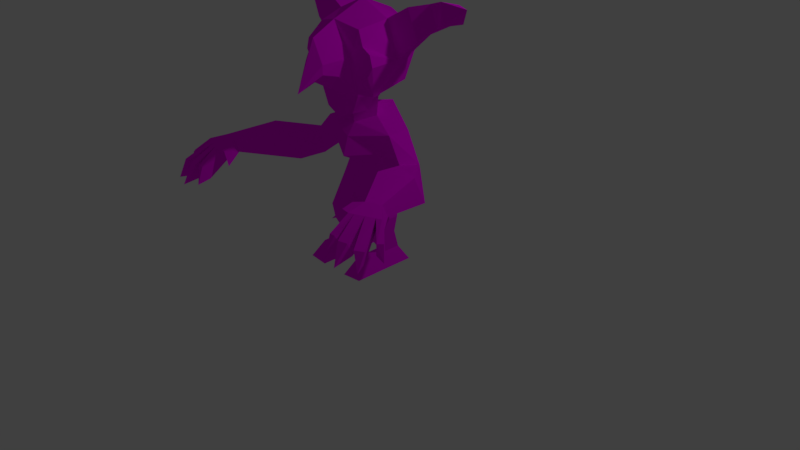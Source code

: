 # Source: goblino.blend  (saved by Blender 2.79.0; exported with 4.5.12 LTS)
import bpy
from mathutils import Matrix  # noqa: F401  (used for matrix-valued properties, if any)

bpy.ops.wm.read_factory_settings(use_empty=True)
scene = bpy.context.scene
scene.name = 'Scene'

# ---- collections
col_collection_1 = bpy.data.collections.new('Collection 1'); scene.collection.children.link(col_collection_1)

# ---- images (referenced by path relative to the original .blend; pixels are not part of the script)
import os
ASSET_DIR = os.environ.get("B2B_ASSET_DIR", "")  # directory of the original .blend (textures are referenced by path, not embedded)
HERE = os.path.dirname(os.path.abspath(__file__))  # packed textures are extracted next to this script under _unpacked/

def load_image(name, relpath, width, height, colorspace="sRGB"):
    """Load a texture the original file referenced (path relative to the .blend, or extracted next to this script)."""
    p = next((c for c in (os.path.join(HERE, relpath), os.path.join(ASSET_DIR, relpath)) if relpath and os.path.exists(c)), "")
    if p:
        img = bpy.data.images.load(p, check_existing=True)
        img.name = name
    else:  # same state as the original file: an image datablock whose file is absent (Cycles renders it pink)
        img = bpy.data.images.new(name, width, height)
        img.source = "FILE"
        img.filepath = "//" + (relpath or name)
    img.colorspace_settings.name = colorspace
    return img
img_goblin_skin = load_image('goblin_skin', 'goblin_skin.png', 1024, 1024, 'sRGB')

# ---- materials (node trees are filled in below, after node groups)
mat_material = bpy.data.materials.new('Material')
mat_material.alpha_threshold = 0.0
mat_material.roughness = 0.5
mat_material.line_color = (0.0, 0.0, 0.0, 1.0)

# ---- material node trees
mat_material.use_nodes = True; mat_material.node_tree.nodes.clear()
_N = mat_material.node_tree.nodes; _L = mat_material.node_tree.links
n0 = _N.new('ShaderNodeOutputMaterial'); n0.name = 'Material Output'; n0.location = (300, 300)
n1 = _N.new('ShaderNodeBsdfDiffuse'); n1.name = 'Diffuse BSDF'; n1.location = (10, 300)
n2 = _N.new('ShaderNodeTexImage'); n2.name = 'Image Texture'; n2.location = (-193, 347)
n2.width = 140
n2.image = img_goblin_skin
n3 = _N.new('ShaderNodeTexCoord'); n3.name = 'Texture Coordinate'; n3.location = (-409, 304)
_L.new(n1.outputs[0], n0.inputs[0])
_L.new(n2.outputs[0], n1.inputs[0])
_L.new(n3.outputs[2], n2.inputs[0])
n0.is_active_output = True

# ---- world
world_world = bpy.data.worlds.new('World'); scene.world = world_world
world_world.color = (0.05088, 0.05088, 0.05088)
world_world.use_sun_shadow = False
world_world.sun_shadow_jitter_overblur = 0.0
world_world.cycles.sampling_method = 'MANUAL'

# ---- cameras
cam_camera = bpy.data.cameras.new('Camera')
cam_camera.clip_end = 100.0
cam_camera.lens = 35.0
cam_camera.sensor_width = 32.0
cam_camera.sensor_height = 18.0
cam_camera.ortho_scale = 7.314
cam_camera.dof.focus_distance = 0.0

# ---- lights
light_lamp = bpy.data.lights.new('Lamp', 'POINT')
light_lamp.transmission_factor = 0.0
light_lamp.cutoff_distance = 30.0
light_lamp.energy = 100.0
light_lamp.shadow_buffer_clip_start = 1.001
light_lamp.shadow_soft_size = 0.1
light_lamp.shadow_maximum_resolution = 0.006
light_lamp.use_absolute_resolution = True

# ---- meshes
me_cube = bpy.data.meshes.new('Cube')
me_cube.from_pydata([(-0.3163, -0.7001, 2.268), (-0.3163, 0.02839, 2.318), (-0.3163, -0.6694, 3.016), (-0.3163, 0.02839, 3.016), (0.0, -0.7479, 2.268), (-0.3947, -0.5336, 2.24), (0.0, 0.1068, 2.24), (-0.3947, 0.1068, 2.667), (0.0, -0.7479, 3.095), (-0.3947, -0.3205, 3.095), (0.0, 0.1068, 3.095), (0.0, 0.2838, 2.667), (-0.5717, -0.3205, 2.667), (-0.1471, -1.052, 2.66), (0.0, -0.3205, 3.272), (0.0, -0.5336, 2.158), (-0.2364, -0.3205, 2.167), (0.0, -0.09212, 2.158), (0.0, -0.1448, 2.034), (0.0, -0.4962, 1.837), (-0.2041, -0.3205, 1.93), (0.0, 0.1268, 1.977), (0.0, -0.604, 1.685), (0.0, 0.1769, 1.618), (-0.5302, -0.1244, 1.791), (-0.5302, -0.4289, 1.791), (0.0, -0.6755, 1.454), (-0.4008, -0.08779, 1.534), (-0.4008, -0.4532, 1.534), (-0.2434, -0.3492, 1.338), (0.0, -0.4461, 1.331), (-0.2434, -0.002588, 1.338), (0.0, 0.1317, 1.331), (-0.3012, -0.403, 1.115), (0.0, -0.4999, 1.108), (-0.3012, -0.05631, 1.115), (0.0, 0.04058, 1.108), (-0.08748, -0.4514, 0.9067), (0.0, -0.4719, 0.8474), (-0.08748, -0.1993, 0.9067), (0.0, -0.1788, 0.8474), (-0.4157, -0.1949, 0.6533), (-0.4157, -0.5426, 0.6533), (-0.1619, -0.1949, 0.6419), (-0.1619, -0.5426, 0.6419), (-0.3964, -0.225, 0.4534), (-0.3964, -0.5118, 0.4534), (-0.1902, -0.225, 0.4441), (-0.1902, -0.5118, 0.4441), (-0.3768, -0.1447, 0.2101), (-0.3768, -0.3807, 0.2101), (-0.2404, -0.1701, 0.204), (-0.2404, -0.3552, 0.204), (-0.4537, -0.02384, 0.0156), (-0.4537, -0.4072, 0.0156), (-0.1892, -0.01369, 0.004836), (-0.1892, -0.3585, 0.004836), (-0.3771, -0.7148, 0.2054), (-0.2407, -0.6893, 0.1992), (-0.4537, -0.8667, 0.01143), (-0.1892, -0.8803, 0.0001045), (-0.8359, -0.2132, 1.254), (-0.6546, -0.4363, 1.254), (-0.8983, -0.2944, 1.508), (-0.7598, -0.4803, 1.508), (-1.241, -0.5404, 1.217), (-0.756, -0.7413, 1.217), (-1.263, -0.7322, 1.586), (-0.8593, -0.8997, 1.586), (-1.417, -1.262, 1.348), (-1.193, -1.354, 1.348), (-1.427, -1.35, 1.518), (-1.241, -1.427, 1.518), (-1.504, -1.396, 1.275), (-1.229, -1.51, 1.275), (-1.588, -1.503, 1.46), (-1.234, -1.65, 1.46), (-0.6953, 0.06057, 2.906), (-0.6298, -0.00496, 3.197), (-0.6953, -0.2965, 3.263), (-0.8432, -0.2965, 2.906), (-1.036, 0.1212, 3.08), (-0.9917, 0.07643, 3.279), (-0.9442, -0.2021, 3.323), (-1.045, -0.2021, 3.08), (-1.258, -0.02487, 3.128), (-1.195, -0.03085, 3.327), (-1.102, -0.2128, 3.372), (-1.18, -0.2771, 3.128), (-1.512, -0.2524, 3.359), (-1.367, -1.453, 1.275), (-1.411, -1.576, 1.46), (-1.55, -1.791, 1.056), (-1.606, -1.759, 1.056), (-1.684, -1.822, 1.242), (-1.305, -1.479, 1.275), (-1.297, -1.623, 1.46), (-1.471, -1.868, 1.271), (-1.353, -1.894, 1.271), (-1.428, -1.428, 1.275), (-1.524, -1.529, 1.46), (-1.378, -1.794, 1.086), (-1.441, -1.78, 1.086), (-1.76, -1.635, 1.292), (-1.709, -1.687, 1.292), (-1.631, -1.624, 1.106), (-1.692, -1.562, 1.106), (-1.207, -1.876, 1.292), (-1.217, -1.776, 1.106), (-1.304, -1.777, 1.106), (-1.279, -1.877, 1.292), (-1.58, -1.88, 1.242), (-1.209, -1.955, 1.078), (-1.434, -2.022, 1.033), (-1.686, -1.927, 1.028), (-1.794, -1.666, 1.096), (-1.108, -1.484, 1.488), (-1.079, -1.44, 1.384), (-1.101, -1.534, 1.34), (-1.104, -1.619, 1.452), (-0.9701, -1.655, 1.305), (-0.4167, -0.7049, 2.849), (-0.5713, -0.7049, 2.646), (-0.3627, -0.7049, 2.486), (-0.207, -0.7049, 2.69), (0.0, -1.298, 2.349), (-0.1696, -0.8488, 2.495), (0.0, -0.8538, 2.323), (0.0, -1.052, 2.938), (0.0, -1.052, 2.436), (-0.1471, -1.052, 2.548), (-0.4951, -0.7049, 2.518), (-0.2478, -0.7049, 2.55), (-0.2829, -0.7049, 2.817), (-0.5319, -0.7049, 2.782), (0.0, -0.7172, 1.952), (-0.2171, -0.7001, 2.041), (-0.2955, -0.5336, 2.064), (0.0, -0.5336, 1.982), (-0.4832, -0.3205, 2.881)], [], [(4, 0, 136, 135), (14, 10, 3, 9), (3, 7, 77, 78), (1, 7, 11, 6), (7, 3, 10, 11), (5, 12, 7, 1), (130, 129, 125), (126, 127, 129, 130), (8, 14, 9, 2), (16, 17, 18, 20), (17, 16, 5, 1, 6), (26, 28, 29, 30), (15, 16, 20, 19), (20, 18, 21, 24), (22, 25, 28, 26), (20, 24, 25), (19, 20, 25, 22), (24, 27, 61, 63), (24, 21, 23, 27), (31, 32, 36, 35), (27, 23, 32, 31), (28, 27, 31, 29), (34, 33, 37, 38), (29, 31, 35, 33), (30, 29, 33, 34), (38, 37, 39, 40), (35, 36, 40, 39), (35, 39, 43, 41), (33, 35, 41, 42), (39, 37, 44, 43), (37, 33, 42, 44), (42, 46, 48, 44), (43, 47, 45, 41), (43, 44, 48, 47), (48, 46, 50, 52), (49, 51, 55, 53), (46, 45, 49, 50), (45, 47, 51, 49), (47, 48, 52, 51), (54, 53, 55, 56), (51, 52, 56, 55), (56, 52, 58, 60), (50, 49, 53, 54), (58, 57, 59, 60), (54, 56, 60, 59), (50, 54, 59, 57), (52, 50, 57, 58), (63, 61, 65, 67), (28, 25, 64, 62), (25, 24, 63, 64), (27, 28, 62, 61), (66, 68, 72, 70), (64, 63, 67, 68), (62, 64, 68, 66), (61, 62, 66, 65), (69, 70, 74, 95, 90, 99, 73), (65, 66, 70, 69), (67, 65, 69, 71), (68, 67, 71, 72), (71, 69, 73, 75), (72, 71, 75, 100, 91, 96, 76), (74, 70, 117, 118), (77, 80, 84, 81), (7, 12, 80, 77), (12, 139, 9, 79, 80), (9, 3, 78, 79), (84, 83, 87, 88), (78, 77, 81, 82), (80, 79, 83, 84), (79, 78, 82, 83), (87, 86, 89), (83, 82, 86, 87), (81, 84, 88, 85), (82, 81, 85, 86), (85, 88, 89), (86, 85, 89), (88, 87, 89), (110, 109, 112), (95, 109, 110, 96), (74, 108, 109, 95), (76, 107, 108, 74), (96, 110, 107, 76), (104, 103, 115), (99, 105, 106, 73), (100, 104, 105, 99), (75, 103, 104, 100), (73, 106, 103, 75), (98, 97, 113), (95, 101, 102, 90), (96, 98, 101, 95), (91, 97, 98, 96), (90, 102, 97, 91), (94, 93, 114), (99, 93, 94, 100), (90, 92, 93, 99), (91, 111, 92, 90), (100, 94, 111, 91), (109, 108, 112), (108, 107, 112), (107, 110, 112), (102, 101, 113), (97, 102, 113), (101, 98, 113), (111, 94, 114), (93, 92, 114), (92, 111, 114), (105, 104, 115), (103, 106, 115), (106, 105, 115), (119, 118, 120), (76, 74, 118, 119), (72, 76, 119, 116), (70, 72, 116, 117), (118, 117, 120), (116, 119, 120), (117, 116, 120), (124, 126, 130, 13), (128, 13, 125), (8, 124, 13, 128), (13, 130, 125), (124, 8, 2, 121, 133), (4, 127, 126, 124, 132, 123, 0), (122, 134, 121, 2, 9, 139, 12), (121, 134, 122, 131, 123, 132, 124, 133), (0, 123, 131, 122, 12, 5), (41, 45, 46, 42), (15, 5, 16), (135, 136, 137, 138), (0, 5, 137, 136), (138, 137, 5, 15)])
_uv = me_cube.uv_layers.new(name='UVMap')
_uv.uv.foreach_set('vector', [0.1242, 0.5253, 0.06132, 0.5261, 0.08046, 0.4821, 0.1232, 0.4644, 0.452, 0.305, 0.3667, 0.3057, 0.3816, 0.2446, 0.4508, 0.2291, 0.3158, 0.2561, 0.2455, 0.2556, 0.2802, 0.189, 0.339, 0.1894, 0.1807, 0.2818, 0.2455, 0.2556, 0.2606, 0.3338, 0.1775, 0.3461, 0.2455, 0.2556, 0.3158, 0.2561, 0.343, 0.3146, 0.2606, 0.3338, 0.6837, 0.04657, 0.6403, 0.1257, 0.5588, 0.1314, 0.5745, 0.06573, 0.952, 0.3679, 0.9824, 0.3684, 0.9836, 0.4166, 0.9481, 0.3289, 0.9836, 0.3307, 0.9824, 0.3684, 0.952, 0.3679, 0.5351, 0.3057, 0.452, 0.305, 0.4508, 0.2291, 0.5192, 0.2446, 0.6419, 0.2845, 0.6509, 0.2352, 0.6749, 0.2395, 0.6891, 0.2845, 0.9233, 0.8323, 0.8769, 0.8768, 0.845, 0.9179, 0.8589, 0.8084, 0.9221, 0.7933, 0.9772, 0.1269, 0.9772, 0.2166, 0.9441, 0.197, 0.9375, 0.1467, 0.5185, 0.8211, 0.4693, 0.8259, 0.4751, 0.7799, 0.5172, 0.7595, 0.8617, 0.4011, 0.8757, 0.3514, 0.9244, 0.3289, 0.9244, 0.4416, 0.5182, 0.7287, 0.4119, 0.7524, 0.437, 0.7022, 0.5185, 0.6831, 0.8617, 0.4011, 0.9244, 0.4416, 0.87, 0.4665, 0.5172, 0.7595, 0.4751, 0.7799, 0.4119, 0.7524, 0.5182, 0.7287, 0.6894, 0.4814, 0.6391, 0.5079, 0.5827, 0.4224, 0.6326, 0.408, 0.6894, 0.4814, 0.7273, 0.588, 0.6566, 0.5901, 0.6391, 0.5079, 0.6008, 0.5405, 0.6, 0.5901, 0.5561, 0.589, 0.5567, 0.529, 0.6391, 0.5079, 0.6566, 0.5901, 0.6, 0.5901, 0.6008, 0.5405, 0.4459, 0.3298, 0.5178, 0.3289, 0.5324, 0.3629, 0.4643, 0.3637, 0.7618, 0.6129, 0.8213, 0.6236, 0.7706, 0.6542, 0.751, 0.6618, 0.4643, 0.3637, 0.5324, 0.3629, 0.5229, 0.4073, 0.4547, 0.4082, 0.7722, 0.5702, 0.8207, 0.5785, 0.8213, 0.6236, 0.7618, 0.6129, 0.5845, 0.8117, 0.6002, 0.8212, 0.585, 0.8677, 0.5667, 0.8658, 0.6185, 0.9087, 0.5561, 0.9087, 0.5667, 0.8658, 0.585, 0.8677, 0.8712, 0.01163, 0.9139, 0.04802, 0.9042, 0.1005, 0.8544, 0.1028, 0.4547, 0.4082, 0.5229, 0.4073, 0.4977, 0.4992, 0.4293, 0.5, 0.5915, 0.6136, 0.6412, 0.6133, 0.6596, 0.6644, 0.5911, 0.6648, 0.7706, 0.6542, 0.8213, 0.6236, 0.8213, 0.717, 0.7721, 0.7082, 0.8213, 0.717, 0.8095, 0.7536, 0.7695, 0.7465, 0.7721, 0.7082, 0.9042, 0.1005, 0.9016, 0.1392, 0.8612, 0.141, 0.8544, 0.1028, 0.5911, 0.6648, 0.6596, 0.6644, 0.6538, 0.7028, 0.5973, 0.7031, 0.7695, 0.7465, 0.8095, 0.7536, 0.7972, 0.7975, 0.7711, 0.7926, 0.871, 0.1877, 0.8972, 0.1864, 0.9139, 0.224, 0.8618, 0.2266, 0.4353, 0.538, 0.4917, 0.5373, 0.5074, 0.5835, 0.461, 0.5841, 0.8612, 0.141, 0.9016, 0.1392, 0.8972, 0.1864, 0.871, 0.1877, 0.5973, 0.7031, 0.6538, 0.7028, 0.6233, 0.7494, 0.5868, 0.7496, 0.2717, 0.8001, 0.2717, 0.7257, 0.3239, 0.7238, 0.3239, 0.7906, 0.5868, 0.7496, 0.6233, 0.7494, 0.6241, 0.7881, 0.5561, 0.7884, 0.6241, 0.7881, 0.6233, 0.7494, 0.6892, 0.7499, 0.727, 0.7884, 0.461, 0.5841, 0.5074, 0.5835, 0.5324, 0.6224, 0.457, 0.6234, 0.8544, 0.2873, 0.8547, 0.2612, 0.8953, 0.2499, 0.8953, 0.3013, 0.2717, 0.8001, 0.3239, 0.7906, 0.3239, 0.8917, 0.2717, 0.8891, 0.461, 0.5841, 0.457, 0.6234, 0.3667, 0.6253, 0.3953, 0.5858, 0.1215, 0.8488, 0.1485, 0.8537, 0.1485, 0.9185, 0.1215, 0.9135, 0.6326, 0.408, 0.5827, 0.4224, 0.5744, 0.3381, 0.6474, 0.3289, 0.437, 0.7022, 0.4119, 0.7524, 0.3667, 0.6973, 0.3862, 0.6486, 0.6182, 0.2955, 0.5588, 0.3026, 0.5796, 0.2366, 0.6182, 0.2352, 0.04831, 0.4412, 0.01704, 0.3774, 0.05952, 0.3589, 0.1107, 0.3826, 0.845, 0.6273, 0.9109, 0.6709, 0.8793, 0.77, 0.8489, 0.7499, 0.2329, 0.388, 0.2745, 0.3694, 0.296, 0.4783, 0.2103, 0.4691, 0.8632, 0.5702, 0.9109, 0.5879, 0.9109, 0.6709, 0.845, 0.6273, 0.1107, 0.3826, 0.05952, 0.3589, 0.05084, 0.2971, 0.1539, 0.2913, 0.1252, 0.1505, 0.07768, 0.1532, 0.06971, 0.123, 0.08583, 0.122, 0.09887, 0.1213, 0.1118, 0.1206, 0.1281, 0.1197, 0.1539, 0.2913, 0.05084, 0.2971, 0.07768, 0.1532, 0.1252, 0.1505, 0.1775, 0.7622, 0.248, 0.7238, 0.2309, 0.8612, 0.1984, 0.8789, 0.2103, 0.4691, 0.296, 0.4783, 0.2656, 0.5981, 0.2261, 0.5938, 0.1984, 0.8789, 0.2309, 0.8612, 0.248, 0.8856, 0.2144, 0.9059, 0.2261, 0.5938, 0.2656, 0.5981, 0.2788, 0.6386, 0.2653, 0.6372, 0.2412, 0.6346, 0.2171, 0.632, 0.2037, 0.6305, 0.06971, 0.123, 0.07768, 0.1532, 0.0507, 0.1479, 0.04586, 0.1295, 0.7642, 0.3891, 0.837, 0.4115, 0.8211, 0.4543, 0.7575, 0.4581, 0.751, 0.3289, 0.838, 0.3557, 0.837, 0.4115, 0.7642, 0.3891, 0.8307, 0.2382, 0.7865, 0.2275, 0.7422, 0.2169, 0.7506, 0.1504, 0.8246, 0.1683, 0.4508, 0.2291, 0.3816, 0.2446, 0.3892, 0.1832, 0.4471, 0.1703, 0.8203, 0.1153, 0.7698, 0.1032, 0.7806, 0.07314, 0.8286, 0.09, 0.339, 0.1894, 0.2802, 0.189, 0.3012, 0.1192, 0.3414, 0.1194, 0.8246, 0.1683, 0.7506, 0.1504, 0.7698, 0.1032, 0.8203, 0.1153, 0.4471, 0.1703, 0.3892, 0.1832, 0.3737, 0.1128, 0.4288, 0.1218, 0.4312, 0.09096, 0.3951, 0.07321, 0.4389, 0.01163, 0.4288, 0.1218, 0.3737, 0.1128, 0.3951, 0.07321, 0.4312, 0.09096, 0.7575, 0.4581, 0.8211, 0.4543, 0.838, 0.4797, 0.7899, 0.4989, 0.3414, 0.1194, 0.3012, 0.1192, 0.3021, 0.07263, 0.343, 0.0771, 0.7899, 0.4989, 0.838, 0.4797, 0.8379, 0.547, 0.343, 0.0771, 0.3021, 0.07263, 0.3367, 0.01163, 0.8286, 0.09, 0.7806, 0.07314, 0.8307, 0.01163, 0.4802, 0.8843, 0.4385, 0.881, 0.4554, 0.8492, 0.4343, 0.9473, 0.4385, 0.881, 0.4802, 0.8843, 0.4802, 0.9433, 0.06971, 0.123, 0.04244, 0.07762, 0.05764, 0.07008, 0.08583, 0.122, 0.9833, 0.0119, 0.9833, 0.06658, 0.9421, 0.07247, 0.9375, 0.01163, 0.2171, 0.632, 0.1899, 0.6722, 0.1775, 0.6653, 0.2037, 0.6305, 0.3305, 0.6502, 0.3196, 0.6502, 0.3212, 0.6114, 0.1118, 0.1206, 0.1287, 0.06924, 0.1448, 0.07487, 0.1281, 0.1197, 0.9846, 0.7933, 0.9846, 0.8418, 0.9491, 0.8567, 0.9474, 0.8058, 0.2788, 0.6386, 0.296, 0.6761, 0.2823, 0.6801, 0.2653, 0.6372, 0.9882, 0.4488, 0.9882, 0.4998, 0.9504, 0.4882, 0.9481, 0.4399, 0.8852, 0.5375, 0.8617, 0.5375, 0.8715, 0.4897, 0.08583, 0.122, 0.06908, 0.06093, 0.08157, 0.05804, 0.09887, 0.1213, 0.6884, 0.8143, 0.6884, 0.8783, 0.6471, 0.8829, 0.6422, 0.8117, 0.2412, 0.6346, 0.224, 0.6885, 0.2011, 0.6818, 0.2171, 0.632, 0.751, 0.9386, 0.7536, 0.8655, 0.7926, 0.8711, 0.7932, 0.9386, 0.9386, 0.6414, 0.9728, 0.653, 0.9595, 0.6827, 0.9728, 0.5758, 0.9728, 0.653, 0.9386, 0.6414, 0.9346, 0.5702, 0.09887, 0.1213, 0.09937, 0.04679, 0.112, 0.04784, 0.1118, 0.1206, 0.3667, 0.9525, 0.3687, 0.8799, 0.4089, 0.8742, 0.4106, 0.9525, 0.2653, 0.6372, 0.2651, 0.7003, 0.2416, 0.7005, 0.2412, 0.6346, 0.05764, 0.07008, 0.04244, 0.07762, 0.02523, 0.04707, 0.9421, 0.07247, 0.9833, 0.06658, 0.9587, 0.1036, 0.3196, 0.4977, 0.3331, 0.4933, 0.3331, 0.538, 0.08157, 0.05804, 0.06908, 0.06093, 0.05871, 0.01637, 0.7926, 0.8711, 0.7536, 0.8655, 0.7717, 0.8208, 0.6471, 0.8829, 0.6884, 0.8783, 0.6645, 0.9251, 0.3409, 0.412, 0.3196, 0.412, 0.322, 0.3694, 0.112, 0.04784, 0.09937, 0.04679, 0.1114, 0.01163, 0.4089, 0.8742, 0.3687, 0.8799, 0.3983, 0.8492, 0.9491, 0.8567, 0.9846, 0.8418, 0.9698, 0.8803, 0.9504, 0.4882, 0.9882, 0.4998, 0.9755, 0.5177, 0.1448, 0.07487, 0.1287, 0.06924, 0.1539, 0.04814, 0.3425, 0.5881, 0.3196, 0.5732, 0.3425, 0.5612, 0.7674, 0.2615, 0.7674, 0.2956, 0.7422, 0.2825, 0.7422, 0.2618, 0.2261, 0.5938, 0.2037, 0.6305, 0.1842, 0.6132, 0.1978, 0.5909, 0.3196, 0.47, 0.3196, 0.4352, 0.3416, 0.4481, 0.3416, 0.4693, 0.04586, 0.1295, 0.0507, 0.1479, 0.01183, 0.1196, 0.5068, 0.8925, 0.5039, 0.8655, 0.529, 0.8492, 0.529, 0.8935, 0.5068, 0.8925, 0.529, 0.8492, 0.01183, 0.811, 0.02389, 0.7658, 0.06507, 0.7601, 0.07358, 0.7801, 0.1519, 0.8255, 0.1215, 0.7723, 0.1519, 0.7085, 0.05475, 0.8828, 0.01183, 0.811, 0.07358, 0.7801, 0.09787, 0.8319, 0.07358, 0.7801, 0.06507, 0.7601, 0.09787, 0.7085, 0.08361, 0.6077, 0.1256, 0.6852, 0.06221, 0.6713, 0.0426, 0.6385, 0.06889, 0.6322, 0.1242, 0.5253, 0.1256, 0.5346, 0.09243, 0.568, 0.08361, 0.6077, 0.07535, 0.5806, 0.05261, 0.5682, 0.06132, 0.5261, 0.7158, 0.12, 0.7167, 0.1472, 0.7185, 0.1625, 0.7134, 0.1972, 0.6439, 0.212, 0.6421, 0.1688, 0.6403, 0.1257, 0.0426, 0.6385, 0.01983, 0.6258, 0.01183, 0.5994, 0.02661, 0.5745, 0.05261, 0.5682, 0.07535, 0.5806, 0.08361, 0.6077, 0.06889, 0.6322, 0.7176, 0.05309, 0.7184, 0.09388, 0.7166, 0.097, 0.7158, 0.12, 0.6403, 0.1257, 0.6837, 0.04657, 0.4977, 0.4992, 0.4917, 0.5373, 0.4353, 0.538, 0.4293, 0.5, 0.9237, 0.9179, 0.845, 0.9179, 0.8769, 0.8768, 0.9346, 0.7647, 0.9381, 0.7216, 0.971, 0.7059, 0.971, 0.7641, 0.7176, 0.05309, 0.6837, 0.04657, 0.6847, 0.01493, 0.7185, 0.01163, 0.9474, 0.9884, 0.9514, 0.9293, 0.9814, 0.9036, 0.9814, 0.9814])
me_cube.materials.append(mat_material)
me_cube.use_remesh_preserve_volume = False
me_cube.use_remesh_preserve_attributes = False
me_cube.use_mirror_vertex_groups = False
me_cube.update()
arm_metarig = bpy.data.armatures.new('metarig')  # bones are not reproduced

# ---- objects
ob_metarig = bpy.data.objects.new('metarig', arm_metarig)
ob_goblino = bpy.data.objects.new('Goblino', me_cube)
ob_lamp = bpy.data.objects.new('Lamp', light_lamp)
ob_camera = bpy.data.objects.new('Camera', cam_camera)

# ---- transforms, parenting, visibility, modifiers, constraints
ob_metarig.location = (0.0, 0.0, 0.0)
ob_metarig.scale = (2.018, 2.018, 2.018)
ob_metarig.lineart.crease_threshold = 0.0
ob_goblino.parent = ob_metarig
ob_goblino.matrix_parent_inverse = Matrix(((0.4956, 0.0, 0.0, 0.0), (0.0, 0.4956, 0.0, 0.0), (0.0, 0.0, 0.4956, 0.0), (0.0, 0.0, 0.0, 1.0)))
ob_goblino.location = (0.0, 0.3, 0.0)
ob_goblino.lock_rotations_4d = False
ob_goblino.empty_display_type = 'ARROWS'
ob_goblino.lineart.crease_threshold = 0.0
_vg = ob_goblino.vertex_groups.new(name='spine')
for _i, _w in zip([32, 36, 38, 39, 40], [0.05047, 0.1822, 0.07699, 0.1152, 0.96]): _vg.add([_i], _w, 'REPLACE')
_vg = ob_goblino.vertex_groups.new(name='spine.001')
for _i, _w in zip([23, 30, 31, 32, 34, 35, 36, 37], [0.02561, 0.07168, 0.03795, 0.1169, 0.4929, 0.02463, 0.3997, 0.01311]): _vg.add([_i], _w, 'REPLACE')
_vg = ob_goblino.vertex_groups.new(name='spine.002')
for _i, _w in zip([21, 22, 23, 26, 28, 29, 30, 31, 32, 33, 34, 35, 36], [0.01813, 0.05026, 0.0924, 0.2427, 0.06243, 0.6228, 0.7364, 0.139, 0.2834, 0.01504, 0.2098, 0.03559, 0.0821]): _vg.add([_i], _w, 'REPLACE')
_vg = ob_goblino.vertex_groups.new(name='spine.003')
for _i, _w in zip([17, 18, 21, 23, 32], [0.009291, 0.06352, 0.2592, 0.08517, 0.01457]): _vg.add([_i], _w, 'REPLACE')
_vg = ob_goblino.vertex_groups.new(name='spine.004')
for _i, _w in zip([1, 6, 11, 16, 17, 18, 20, 21, 23, 32], [0.02641, 0.1358, 0.01732, 0.02335, 0.219, 0.4695, 0.01485, 0.2127, 0.06989, 0.002987]): _vg.add([_i], _w, 'REPLACE')
_vg = ob_goblino.vertex_groups.new(name='spine.005')
_vg = ob_goblino.vertex_groups.new(name='spine.006')
for _i, _w in zip([0, 1, 2, 3, 4, 5, 6, 7, 8, 9, 10, 11, 12, 13, 14, 15, 16, 17, 18, 20, 21, 23, 77, 78, 79, 80, 81, 82, 83, 84, 85, 86, 87, 88, 89, 121, 122, 123, 124, 125, 126, 127, 128, 129, 130, 131, 132, 133, 134, 135, 136, 137, 138, 139], [0.9583, 0.9095, 0.9954, 0.9879, 0.9615, 0.9308, 0.7638, 0.9699, 0.9975, 0.9941, 0.9837, 0.9388, 0.9844, 0.9888, 0.9973, 0.8105, 0.8206, 0.6145, 0.2164, 0.0719, 0.09916, 0.01522, 0.9868, 0.9898, 0.9918, 0.9904, 0.9904, 0.9905, 0.9911, 0.9909, 0.9911, 0.9909, 0.991, 0.991, 0.991, 0.9926, 0.9854, 0.9779, 0.9918, 0.9765, 0.9828, 0.9704, 0.9962, 0.9795, 0.9851, 0.9793, 0.9856, 0.9935, 0.9899, 0.8833, 0.9142, 0.9063, 0.8458, 0.9893]): _vg.add([_i], _w, 'REPLACE')
_vg = ob_goblino.vertex_groups.new(name='shoulder.L')
for _i, _w in zip([15, 19, 20, 22, 26, 28, 30, 135, 136, 137, 138], [0.1217, 0.914, 0.06762, 0.7916, 0.2935, 0.01187, 0.04214, 0.07064, 0.04049, 0.03939, 0.09681]): _vg.add([_i], _w, 'REPLACE')
_vg = ob_goblino.vertex_groups.new(name='upper_arm.L')
_vg = ob_goblino.vertex_groups.new(name='forearm.L')
_vg = ob_goblino.vertex_groups.new(name='hand.L')
_vg = ob_goblino.vertex_groups.new(name='shoulder.R')
for _i, _w in zip([1, 5, 6, 15, 16, 17, 18, 19, 20, 21, 23, 24, 25, 135, 136, 137, 138], [0.01219, 0.01503, 0.04457, 0.04898, 0.09968, 0.07984, 0.1391, 0.02423, 0.7343, 0.07741, 0.001404, 0.03205, 0.06359, 0.01555, 0.005223, 0.01533, 0.03284]): _vg.add([_i], _w, 'REPLACE')
_vg = ob_goblino.vertex_groups.new(name='upper_arm.R')
for _i, _w in zip([18, 20, 21, 23, 24, 25, 27, 28, 29, 31, 32, 35, 36, 61, 62, 63, 64, 65, 66, 67, 68], [0.03068, 0.07683, 0.1148, 0.1637, 0.9173, 0.8207, 0.8925, 0.1797, 0.05109, 0.2732, 0.08514, 0.02964, 0.03295, 0.9337, 0.856, 0.9599, 0.9762, 0.09609, 0.1212, 0.03308, 0.05712]): _vg.add([_i], _w, 'REPLACE')
_vg = ob_goblino.vertex_groups.new(name='forearm.R')
for _i, _w in zip([61, 62, 63, 65, 66, 67, 68, 69, 70, 116, 117, 118, 119, 120], [0.05319, 0.09647, 0.01821, 0.8702, 0.8497, 0.895, 0.8866, 0.03604, 0.008698, 0.04591, 0.08481, 0.1864, 0.07599, 0.1569]): _vg.add([_i], _w, 'REPLACE')
_vg = ob_goblino.vertex_groups.new(name='hand.R')
for _i, _w in zip([65, 67, 68, 69, 70, 71, 72, 73, 74, 75, 76, 90, 91, 92, 93, 94, 95, 96, 97, 98, 99, 100, 101, 102, 103, 104, 105, 106, 107, 108, 109, 110, 111, 112, 113, 114, 115, 116, 117, 118, 119, 120], [0.01488, 0.06317, 0.05634, 0.9541, 0.9672, 0.9847, 0.9912, 0.9927, 0.9785, 0.9939, 0.9788, 0.9979, 0.9989, 0.9972, 0.9971, 0.9969, 0.996, 0.9935, 0.9999, 0.9997, 0.9977, 0.9949, 0.9998, 0.9999, 0.9941, 0.9942, 0.9943, 0.9939, 0.9824, 0.9828, 0.9836, 0.9837, 0.9972, 0.983, 0.9999, 0.9971, 0.9941, 0.9518, 0.9144, 0.8131, 0.9238, 0.8428]): _vg.add([_i], _w, 'REPLACE')
_vg = ob_goblino.vertex_groups.new(name='breast.L')
for _i, _w in zip([18, 21, 22, 23, 26, 30, 31, 32, 36], [0.02015, 0.1427, 0.06608, 0.389, 0.3426, 0.05361, 0.0228, 0.1478, 0.02704]): _vg.add([_i], _w, 'REPLACE')
_vg = ob_goblino.vertex_groups.new(name='breast.R')
for _i, _w in zip([22, 23, 25, 26, 27, 28, 29, 30, 31, 32, 35, 36, 62], [0.053, 0.04159, 0.08777, 0.05592, 0.05201, 0.6954, 0.132, 0.001724, 0.2897, 0.1198, 0.04017, 0.05148, 0.02633]): _vg.add([_i], _w, 'REPLACE')
_vg = ob_goblino.vertex_groups.new(name='pelvis.L')
for _i, _w in zip([37, 38], [0.01638, 0.1923]): _vg.add([_i], _w, 'REPLACE')
_vg = ob_goblino.vertex_groups.new(name='pelvis.R')
for _i, _w in zip([29, 30, 31, 32, 33, 34, 35, 36, 37, 38, 39, 40, 41, 42, 43, 44], [0.1218, 0.04627, 0.06133, 0.02428, 0.9005, 0.2313, 0.2333, 0.05699, 0.7844, 0.6346, 0.8114, 0.01995, 0.02605, 0.05872, 0.09168, 0.1127]): _vg.add([_i], _w, 'REPLACE')
_vg = ob_goblino.vertex_groups.new(name='thigh.L')
_vg = ob_goblino.vertex_groups.new(name='shin.L')
_vg = ob_goblino.vertex_groups.new(name='foot.L')
_vg = ob_goblino.vertex_groups.new(name='toe.L')
_vg = ob_goblino.vertex_groups.new(name='heel.02.L')
_vg = ob_goblino.vertex_groups.new(name='thigh.R')
for _i, _w in zip([23, 29, 31, 32, 33, 35, 36, 37, 38, 39, 41, 42, 43, 44, 45, 46, 47, 48], [0.001675, 0.006435, 0.1215, 0.07665, 0.02696, 0.6063, 0.125, 0.09014, 0.073, 0.05856, 0.8476, 0.7895, 0.7947, 0.7067, 0.09063, 0.1499, 0.0994, 0.1377]): _vg.add([_i], _w, 'REPLACE')
_vg = ob_goblino.vertex_groups.new(name='shin.R')
for _i, _w in zip([41, 42, 43, 44, 45, 46, 47, 48, 49, 50, 51, 52], [0.09746, 0.13, 0.09054, 0.1492, 0.8241, 0.745, 0.7987, 0.7562, 0.03844, 0.01392, 0.03471, 0.02125]): _vg.add([_i], _w, 'REPLACE')
_vg = ob_goblino.vertex_groups.new(name='foot.R')
for _i, _w in zip([45, 46, 47, 48, 49, 50, 51, 52, 53, 54, 55, 56, 57, 58, 60], [0.07388, 0.09162, 0.08505, 0.08149, 0.8756, 0.9401, 0.8964, 0.9351, 0.2213, 0.9512, 0.1647, 0.9195, 0.1391, 0.144, 0.03924]): _vg.add([_i], _w, 'REPLACE')
_vg = ob_goblino.vertex_groups.new(name='toe.R')
for _i, _w in zip([54, 56, 57, 58, 59, 60], [0.009086, 0.02638, 0.8553, 0.8494, 0.9833, 0.9537]): _vg.add([_i], _w, 'REPLACE')
_vg = ob_goblino.vertex_groups.new(name='heel.02.R')
for _i, _w in zip([49, 51, 53, 55, 56], [0.07376, 0.05281, 0.7679, 0.8264, 0.02337]): _vg.add([_i], _w, 'REPLACE')
_m = ob_goblino.modifiers.new('Mirror', 'MIRROR')
_m.use_clip = True
_m = ob_goblino.modifiers.new('Armature', 'ARMATURE')
_m.object = ob_metarig
ob_lamp.location = (4.076, 1.005, 5.904)
ob_lamp.rotation_euler = (0.6503, 0.05522, 1.866)
ob_lamp.lock_rotations_4d = False
ob_lamp.empty_display_type = 'ARROWS'
ob_lamp.color = (0.0, 0.0, 0.0, 0.0)
ob_lamp.lineart.crease_threshold = 0.0
ob_camera.location = (7.481, -6.508, 5.344)
ob_camera.rotation_euler = (1.109, 0.0, 0.8149)
ob_camera.lock_rotations_4d = False
ob_camera.empty_display_type = 'ARROWS'
ob_camera.color = (0.0, 0.0, 0.0, 0.0)
ob_camera.display_type = 'WIRE'
ob_camera.lineart.crease_threshold = 0.0

# ---- collection membership
col_collection_1.objects.link(ob_metarig)
col_collection_1.objects.link(ob_goblino)
col_collection_1.objects.link(ob_lamp)
col_collection_1.objects.link(ob_camera)

# ---- scene / render settings (as saved in the file)
scene.camera = ob_camera
scene.frame_start = 1; scene.frame_end = 40; scene.frame_set(0)
scene.render.engine = 'CYCLES'
scene.render.resolution_percentage = 50
scene.render.dither_intensity = 0.0
scene.cycles.use_denoising = False
scene.cycles.samples = 128
scene.cycles.sampling_pattern = 'TABULATED_SOBOL'
scene.cycles.use_adaptive_sampling = False
scene.cycles.use_light_tree = False
scene.cycles.blur_glossy = 0.0
scene.cycles.sample_clamp_indirect = 0.0
scene.view_settings.view_transform = 'Standard'
bpy.context.view_layer.update()
